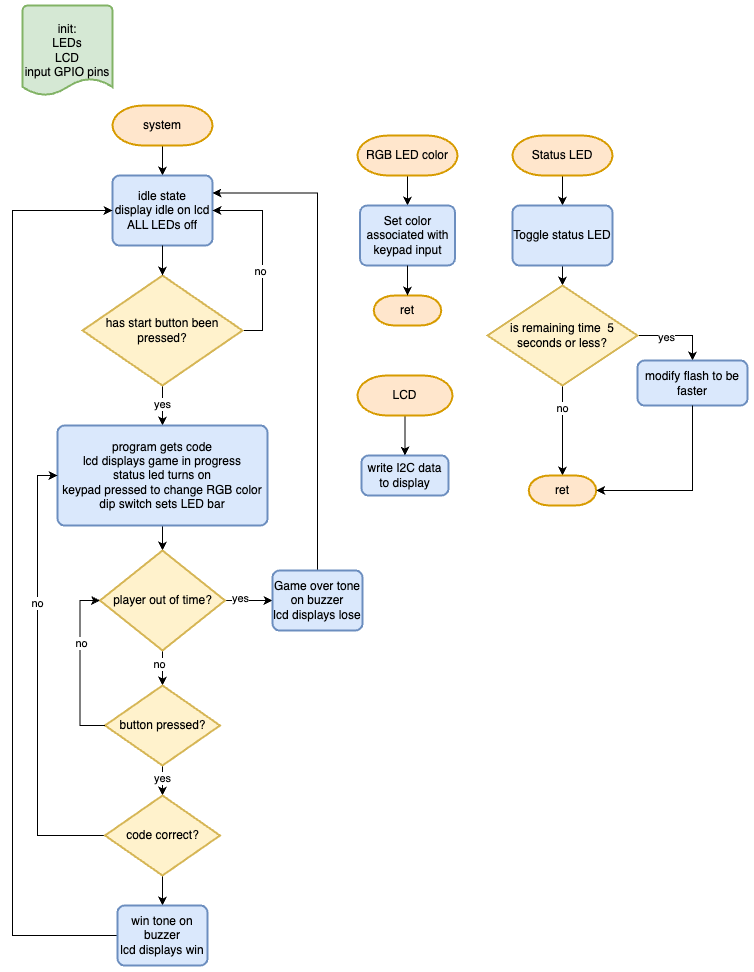

The diagram above was exported from draw.io. Its source (the exported page's mxGraphModel, read from the mxfile embedded in the PNG):
<mxGraphModel dx="1205" dy="843" grid="1" gridSize="10" guides="1" tooltips="1" connect="1" arrows="1" fold="1" page="1" pageScale="1" pageWidth="850" pageHeight="1100" math="0" shadow="0">
  <root>
    <mxCell id="0" />
    <mxCell id="1" parent="0" />
    <mxCell id="sL0dwRt2hiIRpK8wjDU_-6" style="edgeStyle=orthogonalEdgeStyle;rounded=0;orthogonalLoop=1;jettySize=auto;html=1;exitX=0.5;exitY=1;exitDx=0;exitDy=0;exitPerimeter=0;entryX=0.5;entryY=0;entryDx=0;entryDy=0;" edge="1" parent="1" source="sL0dwRt2hiIRpK8wjDU_-1" target="sL0dwRt2hiIRpK8wjDU_-3">
      <mxGeometry relative="1" as="geometry" />
    </mxCell>
    <mxCell id="sL0dwRt2hiIRpK8wjDU_-1" value="system" style="strokeWidth=2;html=1;shape=mxgraph.flowchart.terminator;whiteSpace=wrap;fillColor=#ffe6cc;strokeColor=#d79b00;" vertex="1" parent="1">
      <mxGeometry x="180" y="130" width="100" height="40" as="geometry" />
    </mxCell>
    <mxCell id="sL0dwRt2hiIRpK8wjDU_-2" value="init:&lt;div&gt;LEDs&lt;/div&gt;&lt;div&gt;LCD&lt;/div&gt;&lt;div&gt;input GPIO pins&lt;/div&gt;" style="strokeWidth=2;html=1;shape=mxgraph.flowchart.document2;whiteSpace=wrap;size=0.18888888888888888;fillColor=#d5e8d4;strokeColor=#82b366;" vertex="1" parent="1">
      <mxGeometry x="90" y="30" width="90" height="90" as="geometry" />
    </mxCell>
    <mxCell id="sL0dwRt2hiIRpK8wjDU_-3" value="idle state&lt;div&gt;display idle on lcd&lt;/div&gt;&lt;div&gt;ALL LEDs off&lt;/div&gt;" style="rounded=1;whiteSpace=wrap;html=1;absoluteArcSize=1;arcSize=14;strokeWidth=2;fillColor=#dae8fc;strokeColor=#6c8ebf;" vertex="1" parent="1">
      <mxGeometry x="180" y="200" width="100" height="70" as="geometry" />
    </mxCell>
    <mxCell id="sL0dwRt2hiIRpK8wjDU_-5" style="edgeStyle=orthogonalEdgeStyle;rounded=0;orthogonalLoop=1;jettySize=auto;html=1;exitX=1;exitY=0.5;exitDx=0;exitDy=0;exitPerimeter=0;entryX=1;entryY=0.5;entryDx=0;entryDy=0;" edge="1" parent="1" source="sL0dwRt2hiIRpK8wjDU_-4" target="sL0dwRt2hiIRpK8wjDU_-3">
      <mxGeometry relative="1" as="geometry" />
    </mxCell>
    <mxCell id="sL0dwRt2hiIRpK8wjDU_-9" value="no" style="edgeLabel;html=1;align=center;verticalAlign=middle;resizable=0;points=[];" vertex="1" connectable="0" parent="sL0dwRt2hiIRpK8wjDU_-5">
      <mxGeometry x="-0.1568" y="3" relative="1" as="geometry">
        <mxPoint as="offset" />
      </mxGeometry>
    </mxCell>
    <mxCell id="sL0dwRt2hiIRpK8wjDU_-8" style="edgeStyle=orthogonalEdgeStyle;rounded=0;orthogonalLoop=1;jettySize=auto;html=1;entryX=0.5;entryY=0;entryDx=0;entryDy=0;" edge="1" parent="1" source="sL0dwRt2hiIRpK8wjDU_-4" target="sL0dwRt2hiIRpK8wjDU_-7">
      <mxGeometry relative="1" as="geometry" />
    </mxCell>
    <mxCell id="sL0dwRt2hiIRpK8wjDU_-10" value="yes" style="edgeLabel;html=1;align=center;verticalAlign=middle;resizable=0;points=[];" vertex="1" connectable="0" parent="sL0dwRt2hiIRpK8wjDU_-8">
      <mxGeometry x="-0.05" y="-1" relative="1" as="geometry">
        <mxPoint as="offset" />
      </mxGeometry>
    </mxCell>
    <mxCell id="sL0dwRt2hiIRpK8wjDU_-4" value="has start button been pressed?" style="strokeWidth=2;html=1;shape=mxgraph.flowchart.decision;whiteSpace=wrap;fillColor=#fff2cc;strokeColor=#d6b656;" vertex="1" parent="1">
      <mxGeometry x="150" y="300" width="160" height="110" as="geometry" />
    </mxCell>
    <mxCell id="0MDeMkZCn_2cnZGFqTQB-5" value="" style="edgeStyle=orthogonalEdgeStyle;rounded=0;orthogonalLoop=1;jettySize=auto;html=1;" edge="1" parent="1" source="sL0dwRt2hiIRpK8wjDU_-7" target="0MDeMkZCn_2cnZGFqTQB-3">
      <mxGeometry relative="1" as="geometry" />
    </mxCell>
    <mxCell id="sL0dwRt2hiIRpK8wjDU_-7" value="program gets code&lt;div&gt;lcd displays game in progress&lt;/div&gt;&lt;div&gt;status led turns on&lt;/div&gt;&lt;div&gt;keypad pressed to change RGB color&lt;/div&gt;&lt;div&gt;dip switch sets LED bar&lt;/div&gt;" style="rounded=1;whiteSpace=wrap;html=1;absoluteArcSize=1;arcSize=14;strokeWidth=2;fillColor=#dae8fc;strokeColor=#6c8ebf;" vertex="1" parent="1">
      <mxGeometry x="125" y="450" width="210" height="100" as="geometry" />
    </mxCell>
    <mxCell id="sL0dwRt2hiIRpK8wjDU_-11" style="edgeStyle=orthogonalEdgeStyle;rounded=0;orthogonalLoop=1;jettySize=auto;html=1;exitX=0.5;exitY=1;exitDx=0;exitDy=0;entryX=0.5;entryY=0;entryDx=0;entryDy=0;entryPerimeter=0;" edge="1" parent="1" source="sL0dwRt2hiIRpK8wjDU_-3" target="sL0dwRt2hiIRpK8wjDU_-4">
      <mxGeometry relative="1" as="geometry" />
    </mxCell>
    <mxCell id="sL0dwRt2hiIRpK8wjDU_-20" style="edgeStyle=orthogonalEdgeStyle;rounded=0;orthogonalLoop=1;jettySize=auto;html=1;exitX=0.5;exitY=1;exitDx=0;exitDy=0;exitPerimeter=0;entryX=0.5;entryY=0;entryDx=0;entryDy=0;" edge="1" parent="1" source="sL0dwRt2hiIRpK8wjDU_-13" target="sL0dwRt2hiIRpK8wjDU_-18">
      <mxGeometry relative="1" as="geometry" />
    </mxCell>
    <mxCell id="sL0dwRt2hiIRpK8wjDU_-13" value="RGB LED color" style="strokeWidth=2;html=1;shape=mxgraph.flowchart.terminator;whiteSpace=wrap;fillColor=#ffe6cc;strokeColor=#d79b00;" vertex="1" parent="1">
      <mxGeometry x="425" y="160" width="100" height="40" as="geometry" />
    </mxCell>
    <mxCell id="0MDeMkZCn_2cnZGFqTQB-40" value="" style="edgeStyle=orthogonalEdgeStyle;rounded=0;orthogonalLoop=1;jettySize=auto;html=1;" edge="1" parent="1" source="sL0dwRt2hiIRpK8wjDU_-14" target="0MDeMkZCn_2cnZGFqTQB-7">
      <mxGeometry relative="1" as="geometry" />
    </mxCell>
    <mxCell id="sL0dwRt2hiIRpK8wjDU_-14" value="Status LED" style="strokeWidth=2;html=1;shape=mxgraph.flowchart.terminator;whiteSpace=wrap;fillColor=#ffe6cc;strokeColor=#d79b00;" vertex="1" parent="1">
      <mxGeometry x="580" y="160" width="100" height="40" as="geometry" />
    </mxCell>
    <mxCell id="0MDeMkZCn_2cnZGFqTQB-31" value="" style="edgeStyle=orthogonalEdgeStyle;rounded=0;orthogonalLoop=1;jettySize=auto;html=1;" edge="1" parent="1" source="sL0dwRt2hiIRpK8wjDU_-15" target="0MDeMkZCn_2cnZGFqTQB-30">
      <mxGeometry relative="1" as="geometry" />
    </mxCell>
    <mxCell id="sL0dwRt2hiIRpK8wjDU_-15" value="LCD" style="strokeWidth=2;html=1;shape=mxgraph.flowchart.terminator;whiteSpace=wrap;fillColor=#ffe6cc;strokeColor=#d79b00;" vertex="1" parent="1">
      <mxGeometry x="425" y="400" width="95" height="40" as="geometry" />
    </mxCell>
    <mxCell id="sL0dwRt2hiIRpK8wjDU_-18" value="Set color associated with keypad input" style="rounded=1;whiteSpace=wrap;html=1;absoluteArcSize=1;arcSize=14;strokeWidth=2;fillColor=#dae8fc;strokeColor=#6c8ebf;" vertex="1" parent="1">
      <mxGeometry x="427.5" y="230" width="95" height="60" as="geometry" />
    </mxCell>
    <mxCell id="0MDeMkZCn_2cnZGFqTQB-1" value="ret" style="strokeWidth=2;html=1;shape=mxgraph.flowchart.terminator;whiteSpace=wrap;fillColor=#ffe6cc;strokeColor=#d79b00;" vertex="1" parent="1">
      <mxGeometry x="441.25" y="320" width="67.5" height="30" as="geometry" />
    </mxCell>
    <mxCell id="0MDeMkZCn_2cnZGFqTQB-2" style="edgeStyle=orthogonalEdgeStyle;rounded=0;orthogonalLoop=1;jettySize=auto;html=1;exitX=0.5;exitY=1;exitDx=0;exitDy=0;entryX=0.5;entryY=0;entryDx=0;entryDy=0;entryPerimeter=0;" edge="1" parent="1" source="sL0dwRt2hiIRpK8wjDU_-18" target="0MDeMkZCn_2cnZGFqTQB-1">
      <mxGeometry relative="1" as="geometry" />
    </mxCell>
    <mxCell id="0MDeMkZCn_2cnZGFqTQB-11" value="" style="edgeStyle=orthogonalEdgeStyle;rounded=0;orthogonalLoop=1;jettySize=auto;html=1;" edge="1" parent="1" source="0MDeMkZCn_2cnZGFqTQB-3" target="0MDeMkZCn_2cnZGFqTQB-9">
      <mxGeometry relative="1" as="geometry" />
    </mxCell>
    <mxCell id="0MDeMkZCn_2cnZGFqTQB-12" value="yes" style="edgeLabel;html=1;align=center;verticalAlign=middle;resizable=0;points=[];" vertex="1" connectable="0" parent="0MDeMkZCn_2cnZGFqTQB-11">
      <mxGeometry x="-0.3455" y="3" relative="1" as="geometry">
        <mxPoint as="offset" />
      </mxGeometry>
    </mxCell>
    <mxCell id="0MDeMkZCn_2cnZGFqTQB-15" value="" style="edgeStyle=orthogonalEdgeStyle;rounded=0;orthogonalLoop=1;jettySize=auto;html=1;" edge="1" parent="1" source="0MDeMkZCn_2cnZGFqTQB-3" target="0MDeMkZCn_2cnZGFqTQB-14">
      <mxGeometry relative="1" as="geometry" />
    </mxCell>
    <mxCell id="0MDeMkZCn_2cnZGFqTQB-16" value="no" style="edgeLabel;html=1;align=center;verticalAlign=middle;resizable=0;points=[];" vertex="1" connectable="0" parent="0MDeMkZCn_2cnZGFqTQB-15">
      <mxGeometry x="-0.3778" y="-4" relative="1" as="geometry">
        <mxPoint as="offset" />
      </mxGeometry>
    </mxCell>
    <mxCell id="0MDeMkZCn_2cnZGFqTQB-3" value="player out of time?" style="strokeWidth=2;html=1;shape=mxgraph.flowchart.decision;whiteSpace=wrap;fillColor=#fff2cc;strokeColor=#d6b656;" vertex="1" parent="1">
      <mxGeometry x="167.5" y="575" width="125" height="100" as="geometry" />
    </mxCell>
    <mxCell id="0MDeMkZCn_2cnZGFqTQB-33" value="" style="edgeStyle=orthogonalEdgeStyle;rounded=0;orthogonalLoop=1;jettySize=auto;html=1;" edge="1" parent="1" source="0MDeMkZCn_2cnZGFqTQB-7" target="0MDeMkZCn_2cnZGFqTQB-8">
      <mxGeometry relative="1" as="geometry" />
    </mxCell>
    <mxCell id="0MDeMkZCn_2cnZGFqTQB-7" value="Toggle status LED" style="rounded=1;whiteSpace=wrap;html=1;absoluteArcSize=1;arcSize=14;strokeWidth=2;fillColor=#dae8fc;strokeColor=#6c8ebf;" vertex="1" parent="1">
      <mxGeometry x="580" y="230" width="100" height="60" as="geometry" />
    </mxCell>
    <mxCell id="0MDeMkZCn_2cnZGFqTQB-34" value="" style="edgeStyle=orthogonalEdgeStyle;rounded=0;orthogonalLoop=1;jettySize=auto;html=1;exitX=1;exitY=0.5;exitDx=0;exitDy=0;exitPerimeter=0;entryX=0.5;entryY=0;entryDx=0;entryDy=0;" edge="1" parent="1" source="0MDeMkZCn_2cnZGFqTQB-8" target="0MDeMkZCn_2cnZGFqTQB-32">
      <mxGeometry relative="1" as="geometry">
        <mxPoint x="740" y="340" as="sourcePoint" />
        <mxPoint x="870" y="320" as="targetPoint" />
      </mxGeometry>
    </mxCell>
    <mxCell id="0MDeMkZCn_2cnZGFqTQB-36" value="yes" style="edgeLabel;html=1;align=center;verticalAlign=middle;resizable=0;points=[];" vertex="1" connectable="0" parent="0MDeMkZCn_2cnZGFqTQB-34">
      <mxGeometry x="-0.2756" y="-1" relative="1" as="geometry">
        <mxPoint as="offset" />
      </mxGeometry>
    </mxCell>
    <mxCell id="0MDeMkZCn_2cnZGFqTQB-37" value="" style="edgeStyle=orthogonalEdgeStyle;rounded=0;orthogonalLoop=1;jettySize=auto;html=1;" edge="1" parent="1" source="0MDeMkZCn_2cnZGFqTQB-8" target="0MDeMkZCn_2cnZGFqTQB-35">
      <mxGeometry relative="1" as="geometry" />
    </mxCell>
    <mxCell id="0MDeMkZCn_2cnZGFqTQB-38" value="no" style="edgeLabel;html=1;align=center;verticalAlign=middle;resizable=0;points=[];" vertex="1" connectable="0" parent="0MDeMkZCn_2cnZGFqTQB-37">
      <mxGeometry x="-0.4956" y="-1" relative="1" as="geometry">
        <mxPoint as="offset" />
      </mxGeometry>
    </mxCell>
    <mxCell id="0MDeMkZCn_2cnZGFqTQB-8" value="is remaining time&amp;nbsp; 5 seconds or less?" style="strokeWidth=2;html=1;shape=mxgraph.flowchart.decision;whiteSpace=wrap;fillColor=#fff2cc;strokeColor=#d6b656;" vertex="1" parent="1">
      <mxGeometry x="555" y="310" width="150" height="100" as="geometry" />
    </mxCell>
    <mxCell id="0MDeMkZCn_2cnZGFqTQB-29" style="edgeStyle=orthogonalEdgeStyle;rounded=0;orthogonalLoop=1;jettySize=auto;html=1;exitX=0.5;exitY=0;exitDx=0;exitDy=0;entryX=1;entryY=0.25;entryDx=0;entryDy=0;" edge="1" parent="1" source="0MDeMkZCn_2cnZGFqTQB-9" target="sL0dwRt2hiIRpK8wjDU_-3">
      <mxGeometry relative="1" as="geometry" />
    </mxCell>
    <mxCell id="0MDeMkZCn_2cnZGFqTQB-9" value="Game over tone on buzzer&lt;div&gt;lcd displays lose&lt;/div&gt;" style="rounded=1;whiteSpace=wrap;html=1;absoluteArcSize=1;arcSize=14;strokeWidth=2;fillColor=#dae8fc;strokeColor=#6c8ebf;" vertex="1" parent="1">
      <mxGeometry x="340" y="595" width="90" height="60" as="geometry" />
    </mxCell>
    <mxCell id="0MDeMkZCn_2cnZGFqTQB-21" value="" style="edgeStyle=orthogonalEdgeStyle;rounded=0;orthogonalLoop=1;jettySize=auto;html=1;" edge="1" parent="1" source="0MDeMkZCn_2cnZGFqTQB-14" target="0MDeMkZCn_2cnZGFqTQB-20">
      <mxGeometry relative="1" as="geometry" />
    </mxCell>
    <mxCell id="0MDeMkZCn_2cnZGFqTQB-22" value="yes" style="edgeLabel;html=1;align=center;verticalAlign=middle;resizable=0;points=[];" vertex="1" connectable="0" parent="0MDeMkZCn_2cnZGFqTQB-21">
      <mxGeometry x="0.32" y="-1" relative="1" as="geometry">
        <mxPoint as="offset" />
      </mxGeometry>
    </mxCell>
    <mxCell id="0MDeMkZCn_2cnZGFqTQB-14" value="button pressed?" style="strokeWidth=2;html=1;shape=mxgraph.flowchart.decision;whiteSpace=wrap;fillColor=#fff2cc;strokeColor=#d6b656;" vertex="1" parent="1">
      <mxGeometry x="172.5" y="710" width="115" height="80" as="geometry" />
    </mxCell>
    <mxCell id="0MDeMkZCn_2cnZGFqTQB-17" style="edgeStyle=orthogonalEdgeStyle;rounded=0;orthogonalLoop=1;jettySize=auto;html=1;exitX=0;exitY=0.5;exitDx=0;exitDy=0;exitPerimeter=0;entryX=0;entryY=0.5;entryDx=0;entryDy=0;entryPerimeter=0;" edge="1" parent="1" source="0MDeMkZCn_2cnZGFqTQB-14" target="0MDeMkZCn_2cnZGFqTQB-3">
      <mxGeometry relative="1" as="geometry" />
    </mxCell>
    <mxCell id="0MDeMkZCn_2cnZGFqTQB-18" value="no" style="edgeLabel;html=1;align=center;verticalAlign=middle;resizable=0;points=[];" vertex="1" connectable="0" parent="0MDeMkZCn_2cnZGFqTQB-17">
      <mxGeometry x="0.2706" relative="1" as="geometry">
        <mxPoint x="1" as="offset" />
      </mxGeometry>
    </mxCell>
    <mxCell id="0MDeMkZCn_2cnZGFqTQB-23" style="edgeStyle=orthogonalEdgeStyle;rounded=0;orthogonalLoop=1;jettySize=auto;html=1;exitX=0;exitY=0.5;exitDx=0;exitDy=0;exitPerimeter=0;entryX=0;entryY=0.5;entryDx=0;entryDy=0;" edge="1" parent="1" source="0MDeMkZCn_2cnZGFqTQB-20" target="sL0dwRt2hiIRpK8wjDU_-7">
      <mxGeometry relative="1" as="geometry" />
    </mxCell>
    <mxCell id="0MDeMkZCn_2cnZGFqTQB-24" value="no" style="edgeLabel;html=1;align=center;verticalAlign=middle;resizable=0;points=[];" vertex="1" connectable="0" parent="0MDeMkZCn_2cnZGFqTQB-23">
      <mxGeometry x="0.3385" y="1" relative="1" as="geometry">
        <mxPoint as="offset" />
      </mxGeometry>
    </mxCell>
    <mxCell id="0MDeMkZCn_2cnZGFqTQB-27" value="" style="edgeStyle=orthogonalEdgeStyle;rounded=0;orthogonalLoop=1;jettySize=auto;html=1;" edge="1" parent="1" source="0MDeMkZCn_2cnZGFqTQB-20" target="0MDeMkZCn_2cnZGFqTQB-26">
      <mxGeometry relative="1" as="geometry" />
    </mxCell>
    <mxCell id="0MDeMkZCn_2cnZGFqTQB-20" value="code correct?" style="strokeWidth=2;html=1;shape=mxgraph.flowchart.decision;whiteSpace=wrap;fillColor=#fff2cc;strokeColor=#d6b656;" vertex="1" parent="1">
      <mxGeometry x="172.5" y="820" width="115" height="80" as="geometry" />
    </mxCell>
    <mxCell id="0MDeMkZCn_2cnZGFqTQB-28" style="edgeStyle=orthogonalEdgeStyle;rounded=0;orthogonalLoop=1;jettySize=auto;html=1;entryX=0;entryY=0.5;entryDx=0;entryDy=0;" edge="1" parent="1" source="0MDeMkZCn_2cnZGFqTQB-26" target="sL0dwRt2hiIRpK8wjDU_-3">
      <mxGeometry relative="1" as="geometry">
        <Array as="points">
          <mxPoint x="80" y="960" />
          <mxPoint x="80" y="235" />
        </Array>
      </mxGeometry>
    </mxCell>
    <mxCell id="0MDeMkZCn_2cnZGFqTQB-26" value="win tone on buzzer&lt;div&gt;lcd displays win&lt;/div&gt;" style="rounded=1;whiteSpace=wrap;html=1;absoluteArcSize=1;arcSize=14;strokeWidth=2;fillColor=#dae8fc;strokeColor=#6c8ebf;" vertex="1" parent="1">
      <mxGeometry x="185" y="930" width="90" height="60" as="geometry" />
    </mxCell>
    <mxCell id="0MDeMkZCn_2cnZGFqTQB-30" value="write I2C data to display" style="rounded=1;whiteSpace=wrap;html=1;absoluteArcSize=1;arcSize=14;strokeWidth=2;fillColor=#dae8fc;strokeColor=#6c8ebf;" vertex="1" parent="1">
      <mxGeometry x="429" y="480" width="87" height="40" as="geometry" />
    </mxCell>
    <mxCell id="0MDeMkZCn_2cnZGFqTQB-32" value="modify flash to be faster" style="rounded=1;whiteSpace=wrap;html=1;absoluteArcSize=1;arcSize=14;strokeWidth=2;fillColor=#dae8fc;strokeColor=#6c8ebf;" vertex="1" parent="1">
      <mxGeometry x="705" y="385" width="110" height="45" as="geometry" />
    </mxCell>
    <mxCell id="0MDeMkZCn_2cnZGFqTQB-35" value="ret" style="strokeWidth=2;html=1;shape=mxgraph.flowchart.terminator;whiteSpace=wrap;fillColor=#ffe6cc;strokeColor=#d79b00;" vertex="1" parent="1">
      <mxGeometry x="596.25" y="500" width="67.5" height="30" as="geometry" />
    </mxCell>
    <mxCell id="0MDeMkZCn_2cnZGFqTQB-42" style="edgeStyle=orthogonalEdgeStyle;rounded=0;orthogonalLoop=1;jettySize=auto;html=1;exitX=0.5;exitY=1;exitDx=0;exitDy=0;entryX=1;entryY=0.5;entryDx=0;entryDy=0;entryPerimeter=0;" edge="1" parent="1" source="0MDeMkZCn_2cnZGFqTQB-32" target="0MDeMkZCn_2cnZGFqTQB-35">
      <mxGeometry relative="1" as="geometry" />
    </mxCell>
  </root>
</mxGraphModel>